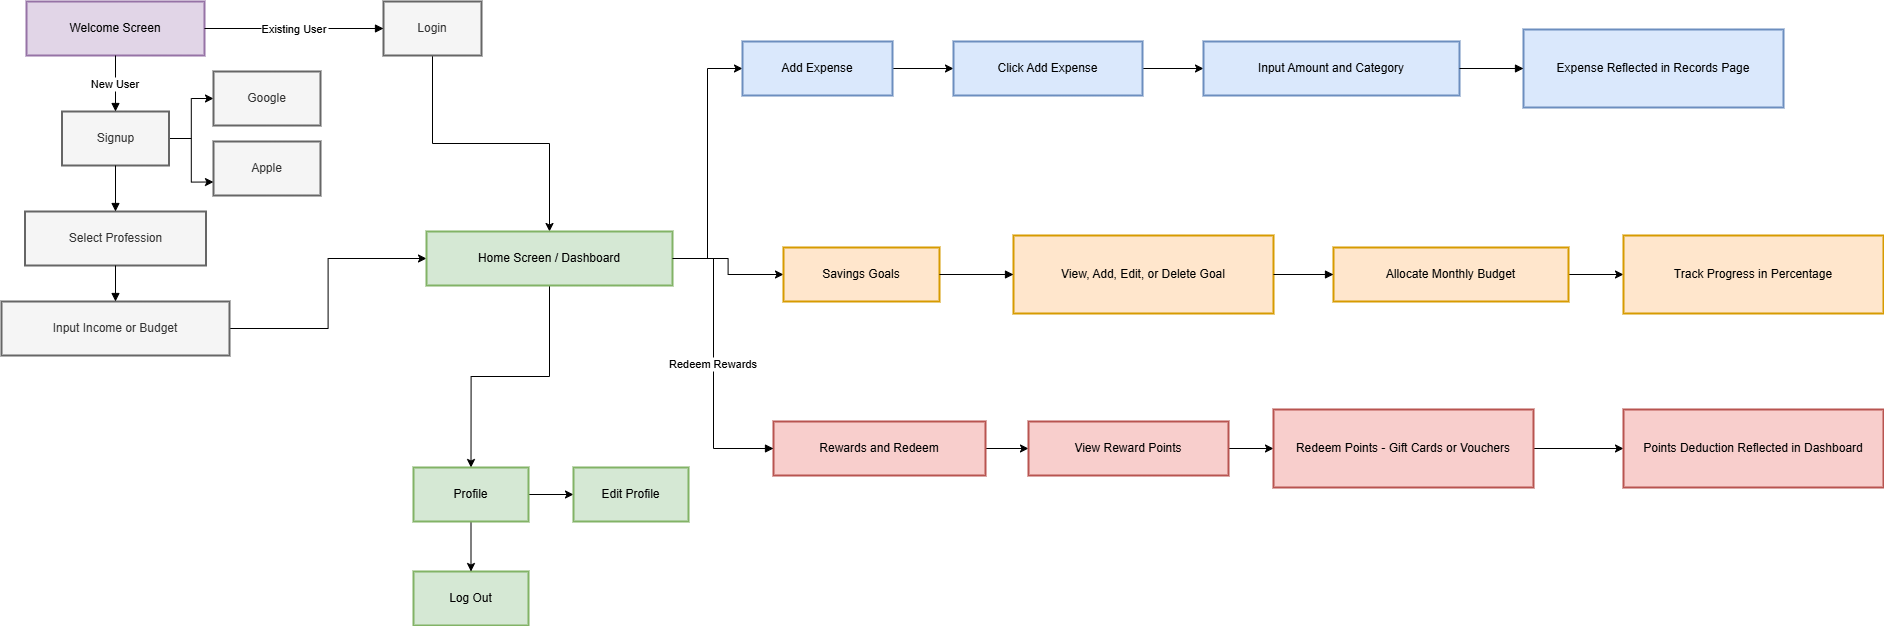

The diagram above was exported from draw.io. Its source (the exported page's mxGraphModel, read from the mxfile embedded in the PNG):
<mxGraphModel dx="2100" dy="1138" grid="1" gridSize="10" guides="1" tooltips="1" connect="1" arrows="1" fold="1" page="1" pageScale="1" pageWidth="850" pageHeight="1100" math="0" shadow="0">
  <root>
    <mxCell id="0" />
    <mxCell id="1" parent="0" />
    <mxCell id="SFRw8vBYrQBe0eJfLcBM-127" value="Welcome Screen" style="whiteSpace=wrap;strokeWidth=2;fillColor=#e1d5e7;strokeColor=#9673a6;" vertex="1" parent="1">
      <mxGeometry x="73" y="30" width="178" height="54" as="geometry" />
    </mxCell>
    <mxCell id="SFRw8vBYrQBe0eJfLcBM-173" style="edgeStyle=orthogonalEdgeStyle;rounded=0;orthogonalLoop=1;jettySize=auto;html=1;exitX=1;exitY=0.5;exitDx=0;exitDy=0;entryX=0;entryY=0.5;entryDx=0;entryDy=0;" edge="1" parent="1" source="SFRw8vBYrQBe0eJfLcBM-128" target="SFRw8vBYrQBe0eJfLcBM-171">
      <mxGeometry relative="1" as="geometry" />
    </mxCell>
    <mxCell id="SFRw8vBYrQBe0eJfLcBM-174" style="edgeStyle=orthogonalEdgeStyle;rounded=0;orthogonalLoop=1;jettySize=auto;html=1;entryX=0;entryY=0.75;entryDx=0;entryDy=0;" edge="1" parent="1" source="SFRw8vBYrQBe0eJfLcBM-128" target="SFRw8vBYrQBe0eJfLcBM-172">
      <mxGeometry relative="1" as="geometry" />
    </mxCell>
    <mxCell id="SFRw8vBYrQBe0eJfLcBM-128" value="Signup" style="whiteSpace=wrap;strokeWidth=2;fillColor=#f5f5f5;fontColor=#333333;strokeColor=#666666;" vertex="1" parent="1">
      <mxGeometry x="108.5" y="140" width="107" height="54" as="geometry" />
    </mxCell>
    <mxCell id="SFRw8vBYrQBe0eJfLcBM-191" style="edgeStyle=orthogonalEdgeStyle;rounded=0;orthogonalLoop=1;jettySize=auto;html=1;" edge="1" parent="1" source="SFRw8vBYrQBe0eJfLcBM-129" target="SFRw8vBYrQBe0eJfLcBM-133">
      <mxGeometry relative="1" as="geometry" />
    </mxCell>
    <mxCell id="SFRw8vBYrQBe0eJfLcBM-129" value="Login" style="whiteSpace=wrap;strokeWidth=2;fillColor=#f5f5f5;fontColor=#333333;strokeColor=#666666;" vertex="1" parent="1">
      <mxGeometry x="430" y="30" width="98" height="54" as="geometry" />
    </mxCell>
    <mxCell id="SFRw8vBYrQBe0eJfLcBM-130" value="Select Profession" style="whiteSpace=wrap;strokeWidth=2;fillColor=#f5f5f5;fontColor=#333333;strokeColor=#666666;" vertex="1" parent="1">
      <mxGeometry x="71.5" y="240" width="181" height="54" as="geometry" />
    </mxCell>
    <mxCell id="SFRw8vBYrQBe0eJfLcBM-182" style="edgeStyle=orthogonalEdgeStyle;rounded=0;orthogonalLoop=1;jettySize=auto;html=1;entryX=0;entryY=0.5;entryDx=0;entryDy=0;" edge="1" parent="1" source="SFRw8vBYrQBe0eJfLcBM-131" target="SFRw8vBYrQBe0eJfLcBM-133">
      <mxGeometry relative="1" as="geometry" />
    </mxCell>
    <mxCell id="SFRw8vBYrQBe0eJfLcBM-131" value="Input Income or Budget" style="whiteSpace=wrap;strokeWidth=2;fillColor=#f5f5f5;fontColor=#333333;strokeColor=#666666;" vertex="1" parent="1">
      <mxGeometry x="48" y="330" width="228" height="54" as="geometry" />
    </mxCell>
    <mxCell id="SFRw8vBYrQBe0eJfLcBM-176" style="edgeStyle=orthogonalEdgeStyle;rounded=0;orthogonalLoop=1;jettySize=auto;html=1;entryX=0;entryY=0.5;entryDx=0;entryDy=0;" edge="1" parent="1" source="SFRw8vBYrQBe0eJfLcBM-133" target="SFRw8vBYrQBe0eJfLcBM-134">
      <mxGeometry relative="1" as="geometry" />
    </mxCell>
    <mxCell id="SFRw8vBYrQBe0eJfLcBM-179" style="edgeStyle=orthogonalEdgeStyle;rounded=0;orthogonalLoop=1;jettySize=auto;html=1;" edge="1" parent="1" source="SFRw8vBYrQBe0eJfLcBM-133" target="SFRw8vBYrQBe0eJfLcBM-135">
      <mxGeometry relative="1" as="geometry" />
    </mxCell>
    <mxCell id="SFRw8vBYrQBe0eJfLcBM-185" style="edgeStyle=orthogonalEdgeStyle;rounded=0;orthogonalLoop=1;jettySize=auto;html=1;entryX=0.5;entryY=0;entryDx=0;entryDy=0;" edge="1" parent="1" source="SFRw8vBYrQBe0eJfLcBM-133" target="SFRw8vBYrQBe0eJfLcBM-184">
      <mxGeometry relative="1" as="geometry" />
    </mxCell>
    <mxCell id="SFRw8vBYrQBe0eJfLcBM-133" value="Home Screen / Dashboard" style="whiteSpace=wrap;strokeWidth=2;fillColor=#d5e8d4;strokeColor=#82b366;" vertex="1" parent="1">
      <mxGeometry x="473" y="260" width="246" height="54" as="geometry" />
    </mxCell>
    <mxCell id="SFRw8vBYrQBe0eJfLcBM-177" value="" style="edgeStyle=orthogonalEdgeStyle;rounded=0;orthogonalLoop=1;jettySize=auto;html=1;" edge="1" parent="1" source="SFRw8vBYrQBe0eJfLcBM-134" target="SFRw8vBYrQBe0eJfLcBM-138">
      <mxGeometry relative="1" as="geometry" />
    </mxCell>
    <mxCell id="SFRw8vBYrQBe0eJfLcBM-134" value="Add Expense" style="whiteSpace=wrap;strokeWidth=2;fillColor=#dae8fc;strokeColor=#6c8ebf;" vertex="1" parent="1">
      <mxGeometry x="789" y="70" width="150" height="54" as="geometry" />
    </mxCell>
    <mxCell id="SFRw8vBYrQBe0eJfLcBM-135" value="Savings Goals" style="whiteSpace=wrap;strokeWidth=2;fillColor=#ffe6cc;strokeColor=#d79b00;" vertex="1" parent="1">
      <mxGeometry x="830" y="276" width="156" height="54" as="geometry" />
    </mxCell>
    <mxCell id="SFRw8vBYrQBe0eJfLcBM-183" value="" style="edgeStyle=orthogonalEdgeStyle;rounded=0;orthogonalLoop=1;jettySize=auto;html=1;" edge="1" parent="1" source="SFRw8vBYrQBe0eJfLcBM-136" target="SFRw8vBYrQBe0eJfLcBM-144">
      <mxGeometry relative="1" as="geometry" />
    </mxCell>
    <mxCell id="SFRw8vBYrQBe0eJfLcBM-136" value="Rewards and Redeem" style="whiteSpace=wrap;strokeWidth=2;fillColor=#f8cecc;strokeColor=#b85450;" vertex="1" parent="1">
      <mxGeometry x="820" y="450" width="212" height="54" as="geometry" />
    </mxCell>
    <mxCell id="SFRw8vBYrQBe0eJfLcBM-137" value="Log Out" style="whiteSpace=wrap;strokeWidth=2;fillColor=#d5e8d4;strokeColor=#82b366;" vertex="1" parent="1">
      <mxGeometry x="460" y="600" width="115" height="54" as="geometry" />
    </mxCell>
    <mxCell id="SFRw8vBYrQBe0eJfLcBM-178" value="" style="edgeStyle=orthogonalEdgeStyle;rounded=0;orthogonalLoop=1;jettySize=auto;html=1;" edge="1" parent="1" source="SFRw8vBYrQBe0eJfLcBM-138" target="SFRw8vBYrQBe0eJfLcBM-139">
      <mxGeometry relative="1" as="geometry" />
    </mxCell>
    <mxCell id="SFRw8vBYrQBe0eJfLcBM-138" value="Click Add Expense" style="whiteSpace=wrap;strokeWidth=2;fillColor=#dae8fc;strokeColor=#6c8ebf;" vertex="1" parent="1">
      <mxGeometry x="1000" y="70" width="189" height="54" as="geometry" />
    </mxCell>
    <mxCell id="SFRw8vBYrQBe0eJfLcBM-139" value="Input Amount and Category" style="whiteSpace=wrap;strokeWidth=2;fillColor=#dae8fc;strokeColor=#6c8ebf;" vertex="1" parent="1">
      <mxGeometry x="1250" y="70" width="256" height="54" as="geometry" />
    </mxCell>
    <mxCell id="SFRw8vBYrQBe0eJfLcBM-140" value="Expense Reflected in Records Page" style="whiteSpace=wrap;strokeWidth=2;fillColor=#dae8fc;strokeColor=#6c8ebf;" vertex="1" parent="1">
      <mxGeometry x="1570" y="58" width="260" height="78" as="geometry" />
    </mxCell>
    <mxCell id="SFRw8vBYrQBe0eJfLcBM-141" value="View, Add, Edit, or Delete Goal" style="whiteSpace=wrap;strokeWidth=2;fillColor=#ffe6cc;strokeColor=#d79b00;" vertex="1" parent="1">
      <mxGeometry x="1060" y="264" width="260" height="78" as="geometry" />
    </mxCell>
    <mxCell id="SFRw8vBYrQBe0eJfLcBM-181" value="" style="edgeStyle=orthogonalEdgeStyle;rounded=0;orthogonalLoop=1;jettySize=auto;html=1;" edge="1" parent="1" source="SFRw8vBYrQBe0eJfLcBM-142" target="SFRw8vBYrQBe0eJfLcBM-143">
      <mxGeometry relative="1" as="geometry" />
    </mxCell>
    <mxCell id="SFRw8vBYrQBe0eJfLcBM-142" value="Allocate Monthly Budget" style="whiteSpace=wrap;strokeWidth=2;fillColor=#ffe6cc;strokeColor=#d79b00;" vertex="1" parent="1">
      <mxGeometry x="1380" y="276" width="235" height="54" as="geometry" />
    </mxCell>
    <mxCell id="SFRw8vBYrQBe0eJfLcBM-143" value="Track Progress in Percentage" style="whiteSpace=wrap;strokeWidth=2;fillColor=#ffe6cc;strokeColor=#d79b00;" vertex="1" parent="1">
      <mxGeometry x="1670" y="264" width="260" height="78" as="geometry" />
    </mxCell>
    <mxCell id="SFRw8vBYrQBe0eJfLcBM-189" value="" style="edgeStyle=orthogonalEdgeStyle;rounded=0;orthogonalLoop=1;jettySize=auto;html=1;" edge="1" parent="1" source="SFRw8vBYrQBe0eJfLcBM-144" target="SFRw8vBYrQBe0eJfLcBM-145">
      <mxGeometry relative="1" as="geometry" />
    </mxCell>
    <mxCell id="SFRw8vBYrQBe0eJfLcBM-144" value="View Reward Points" style="whiteSpace=wrap;strokeWidth=2;fillColor=#f8cecc;strokeColor=#b85450;" vertex="1" parent="1">
      <mxGeometry x="1075" y="450" width="200" height="54" as="geometry" />
    </mxCell>
    <mxCell id="SFRw8vBYrQBe0eJfLcBM-190" value="" style="edgeStyle=orthogonalEdgeStyle;rounded=0;orthogonalLoop=1;jettySize=auto;html=1;" edge="1" parent="1" source="SFRw8vBYrQBe0eJfLcBM-145" target="SFRw8vBYrQBe0eJfLcBM-146">
      <mxGeometry relative="1" as="geometry" />
    </mxCell>
    <mxCell id="SFRw8vBYrQBe0eJfLcBM-145" value="Redeem Points - Gift Cards or Vouchers" style="whiteSpace=wrap;strokeWidth=2;fillColor=#f8cecc;strokeColor=#b85450;" vertex="1" parent="1">
      <mxGeometry x="1320" y="438" width="260" height="78" as="geometry" />
    </mxCell>
    <mxCell id="SFRw8vBYrQBe0eJfLcBM-146" value="Points Deduction Reflected in Dashboard" style="whiteSpace=wrap;strokeWidth=2;fillColor=#f8cecc;strokeColor=#b85450;" vertex="1" parent="1">
      <mxGeometry x="1670" y="438" width="260" height="78" as="geometry" />
    </mxCell>
    <mxCell id="SFRw8vBYrQBe0eJfLcBM-147" value="New User" style="curved=1;startArrow=none;endArrow=block;exitX=0.5;exitY=1;entryX=0.5;entryY=0.01;rounded=0;exitDx=0;exitDy=0;" edge="1" parent="1" source="SFRw8vBYrQBe0eJfLcBM-127" target="SFRw8vBYrQBe0eJfLcBM-128">
      <mxGeometry relative="1" as="geometry">
        <Array as="points" />
      </mxGeometry>
    </mxCell>
    <mxCell id="SFRw8vBYrQBe0eJfLcBM-148" value="Existing User" style="curved=0;startArrow=none;endArrow=block;exitX=1;exitY=0.5;entryX=0;entryY=0.5;rounded=0;exitDx=0;exitDy=0;entryDx=0;entryDy=0;" edge="1" parent="1" source="SFRw8vBYrQBe0eJfLcBM-127" target="SFRw8vBYrQBe0eJfLcBM-129">
      <mxGeometry relative="1" as="geometry">
        <Array as="points" />
      </mxGeometry>
    </mxCell>
    <mxCell id="SFRw8vBYrQBe0eJfLcBM-149" value="" style="curved=1;startArrow=none;endArrow=block;exitX=0.5;exitY=1.01;entryX=0.5;entryY=0.01;rounded=0;" edge="1" parent="1" source="SFRw8vBYrQBe0eJfLcBM-128" target="SFRw8vBYrQBe0eJfLcBM-130">
      <mxGeometry relative="1" as="geometry">
        <Array as="points" />
      </mxGeometry>
    </mxCell>
    <mxCell id="SFRw8vBYrQBe0eJfLcBM-150" value="" style="curved=1;startArrow=none;endArrow=block;exitX=0.5;exitY=1.01;entryX=0.5;entryY=0.01;rounded=0;" edge="1" parent="1" source="SFRw8vBYrQBe0eJfLcBM-130" target="SFRw8vBYrQBe0eJfLcBM-131">
      <mxGeometry relative="1" as="geometry">
        <Array as="points" />
      </mxGeometry>
    </mxCell>
    <mxCell id="SFRw8vBYrQBe0eJfLcBM-156" value="Redeem Rewards" style="curved=0;startArrow=none;endArrow=block;exitX=1;exitY=0.5;entryX=0;entryY=0.5;rounded=0;entryDx=0;entryDy=0;exitDx=0;exitDy=0;" edge="1" parent="1" source="SFRw8vBYrQBe0eJfLcBM-133" target="SFRw8vBYrQBe0eJfLcBM-136">
      <mxGeometry relative="1" as="geometry">
        <Array as="points">
          <mxPoint x="760" y="287" />
          <mxPoint x="760" y="477" />
        </Array>
      </mxGeometry>
    </mxCell>
    <mxCell id="SFRw8vBYrQBe0eJfLcBM-160" value="" style="curved=0;startArrow=none;endArrow=block;exitX=1;exitY=0.5;entryX=0;entryY=0.5;rounded=0;exitDx=0;exitDy=0;entryDx=0;entryDy=0;" edge="1" parent="1" source="SFRw8vBYrQBe0eJfLcBM-139" target="SFRw8vBYrQBe0eJfLcBM-140">
      <mxGeometry relative="1" as="geometry">
        <Array as="points" />
      </mxGeometry>
    </mxCell>
    <mxCell id="SFRw8vBYrQBe0eJfLcBM-162" value="" style="curved=1;startArrow=none;endArrow=block;exitX=1;exitY=0.5;rounded=0;exitDx=0;exitDy=0;entryX=0;entryY=0.5;entryDx=0;entryDy=0;" edge="1" parent="1" source="SFRw8vBYrQBe0eJfLcBM-135" target="SFRw8vBYrQBe0eJfLcBM-141">
      <mxGeometry relative="1" as="geometry">
        <Array as="points" />
        <mxPoint x="1060" y="299" as="targetPoint" />
      </mxGeometry>
    </mxCell>
    <mxCell id="SFRw8vBYrQBe0eJfLcBM-163" value="" style="curved=1;startArrow=none;endArrow=block;rounded=0;entryX=0;entryY=0.5;entryDx=0;entryDy=0;exitX=1;exitY=0.5;exitDx=0;exitDy=0;" edge="1" parent="1" source="SFRw8vBYrQBe0eJfLcBM-141" target="SFRw8vBYrQBe0eJfLcBM-142">
      <mxGeometry relative="1" as="geometry">
        <Array as="points" />
        <mxPoint x="1330" y="310" as="sourcePoint" />
        <mxPoint x="1360" y="303" as="targetPoint" />
      </mxGeometry>
    </mxCell>
    <mxCell id="SFRw8vBYrQBe0eJfLcBM-171" value="Google" style="whiteSpace=wrap;strokeWidth=2;fillColor=#f5f5f5;fontColor=#333333;strokeColor=#666666;" vertex="1" parent="1">
      <mxGeometry x="260" y="100" width="107" height="54" as="geometry" />
    </mxCell>
    <mxCell id="SFRw8vBYrQBe0eJfLcBM-172" value="Apple" style="whiteSpace=wrap;strokeWidth=2;fillColor=#f5f5f5;fontColor=#333333;strokeColor=#666666;" vertex="1" parent="1">
      <mxGeometry x="260" y="170" width="107" height="54" as="geometry" />
    </mxCell>
    <mxCell id="SFRw8vBYrQBe0eJfLcBM-187" value="" style="edgeStyle=orthogonalEdgeStyle;rounded=0;orthogonalLoop=1;jettySize=auto;html=1;" edge="1" parent="1" source="SFRw8vBYrQBe0eJfLcBM-184" target="SFRw8vBYrQBe0eJfLcBM-186">
      <mxGeometry relative="1" as="geometry" />
    </mxCell>
    <mxCell id="SFRw8vBYrQBe0eJfLcBM-188" value="" style="edgeStyle=orthogonalEdgeStyle;rounded=0;orthogonalLoop=1;jettySize=auto;html=1;" edge="1" parent="1" source="SFRw8vBYrQBe0eJfLcBM-184" target="SFRw8vBYrQBe0eJfLcBM-137">
      <mxGeometry relative="1" as="geometry" />
    </mxCell>
    <mxCell id="SFRw8vBYrQBe0eJfLcBM-184" value="Profile" style="whiteSpace=wrap;strokeWidth=2;fillColor=#d5e8d4;strokeColor=#82b366;" vertex="1" parent="1">
      <mxGeometry x="460" y="496" width="115" height="54" as="geometry" />
    </mxCell>
    <mxCell id="SFRw8vBYrQBe0eJfLcBM-186" value="Edit Profile" style="whiteSpace=wrap;strokeWidth=2;fillColor=#d5e8d4;strokeColor=#82b366;" vertex="1" parent="1">
      <mxGeometry x="620" y="496" width="115" height="54" as="geometry" />
    </mxCell>
  </root>
</mxGraphModel>